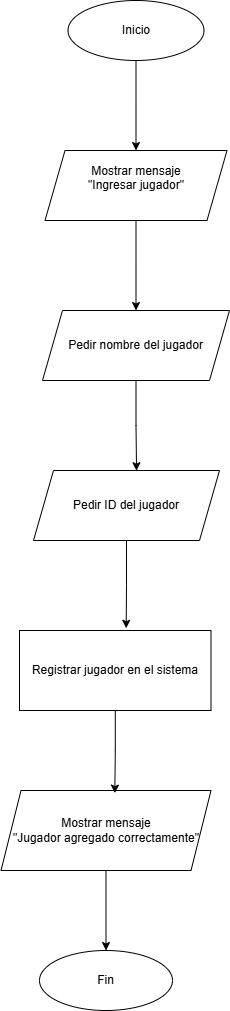

The diagram above was exported from draw.io. Its source (the exported page's mxGraphModel, read from the mxfile embedded in the PNG):
<mxGraphModel dx="991" dy="562" grid="1" gridSize="10" guides="1" tooltips="1" connect="1" arrows="1" fold="1" page="1" pageScale="1" pageWidth="827" pageHeight="1169" math="0" shadow="0">
  <root>
    <mxCell id="0" />
    <mxCell id="1" parent="0" />
    <mxCell id="OlCcUx8m3PwVZuGJn3ql-19" edge="1" parent="1" source="OlCcUx8m3PwVZuGJn3ql-1" style="edgeStyle=orthogonalEdgeStyle;rounded=0;orthogonalLoop=1;jettySize=auto;html=1;entryX=0.5;entryY=0;entryDx=0;entryDy=0;" target="OlCcUx8m3PwVZuGJn3ql-2">
      <mxGeometry relative="1" as="geometry" />
    </mxCell>
    <mxCell id="OlCcUx8m3PwVZuGJn3ql-1" parent="1" style="ellipse;whiteSpace=wrap;html=1;" value="Inicio" vertex="1">
      <mxGeometry height="60" width="136" x="328.5" y="10" as="geometry" />
    </mxCell>
    <mxCell id="OlCcUx8m3PwVZuGJn3ql-16" edge="1" parent="1" source="OlCcUx8m3PwVZuGJn3ql-2" style="edgeStyle=orthogonalEdgeStyle;rounded=0;orthogonalLoop=1;jettySize=auto;html=1;" target="OlCcUx8m3PwVZuGJn3ql-7">
      <mxGeometry relative="1" as="geometry" />
    </mxCell>
    <mxCell id="OlCcUx8m3PwVZuGJn3ql-2" parent="1" style="shape=parallelogram;perimeter=parallelogramPerimeter;whiteSpace=wrap;html=1;fixedSize=1;" value="Mostrar mensaje&lt;div&gt;&quot;Ingresar jugador&quot;&lt;br&gt;&lt;div&gt;&lt;br&gt;&lt;/div&gt;&lt;/div&gt;" vertex="1">
      <mxGeometry height="70" width="182" x="305.5" y="160" as="geometry" />
    </mxCell>
    <mxCell id="OlCcUx8m3PwVZuGJn3ql-7" parent="1" style="shape=parallelogram;perimeter=parallelogramPerimeter;whiteSpace=wrap;html=1;fixedSize=1;" value="Pedir nombre del jugador" vertex="1">
      <mxGeometry height="70" width="187" x="303" y="320" as="geometry" />
    </mxCell>
    <mxCell id="OlCcUx8m3PwVZuGJn3ql-14" parent="1" style="shape=parallelogram;perimeter=parallelogramPerimeter;whiteSpace=wrap;html=1;fixedSize=1;" value="Pedir ID del jugador" vertex="1">
      <mxGeometry height="70" width="186" x="294" y="480" as="geometry" />
    </mxCell>
    <mxCell id="OlCcUx8m3PwVZuGJn3ql-15" edge="1" parent="1" source="OlCcUx8m3PwVZuGJn3ql-7" style="edgeStyle=orthogonalEdgeStyle;rounded=0;orthogonalLoop=1;jettySize=auto;html=1;entryX=0.554;entryY=0.003;entryDx=0;entryDy=0;entryPerimeter=0;" target="OlCcUx8m3PwVZuGJn3ql-14">
      <mxGeometry relative="1" as="geometry" />
    </mxCell>
    <mxCell id="OlCcUx8m3PwVZuGJn3ql-20" parent="1" style="rounded=0;whiteSpace=wrap;html=1;" value="Registrar jugador en el sistema" vertex="1">
      <mxGeometry height="80" width="191.5" x="280" y="640" as="geometry" />
    </mxCell>
    <mxCell id="OlCcUx8m3PwVZuGJn3ql-21" edge="1" parent="1" source="OlCcUx8m3PwVZuGJn3ql-14" style="edgeStyle=orthogonalEdgeStyle;rounded=0;orthogonalLoop=1;jettySize=auto;html=1;entryX=0.557;entryY=-0.028;entryDx=0;entryDy=0;entryPerimeter=0;" target="OlCcUx8m3PwVZuGJn3ql-20">
      <mxGeometry relative="1" as="geometry" />
    </mxCell>
    <mxCell id="OlCcUx8m3PwVZuGJn3ql-34" edge="1" parent="1" source="OlCcUx8m3PwVZuGJn3ql-22" style="edgeStyle=orthogonalEdgeStyle;rounded=0;orthogonalLoop=1;jettySize=auto;html=1;entryX=0.5;entryY=0;entryDx=0;entryDy=0;" target="OlCcUx8m3PwVZuGJn3ql-24">
      <mxGeometry relative="1" as="geometry" />
    </mxCell>
    <mxCell id="OlCcUx8m3PwVZuGJn3ql-22" parent="1" style="shape=parallelogram;perimeter=parallelogramPerimeter;whiteSpace=wrap;html=1;fixedSize=1;" value="Mostrar mensaje&lt;div&gt;&quot;Jugador agregado correctamente&quot;&lt;/div&gt;" vertex="1">
      <mxGeometry height="80" width="210" x="261.5" y="800" as="geometry" />
    </mxCell>
    <mxCell id="OlCcUx8m3PwVZuGJn3ql-23" edge="1" parent="1" source="OlCcUx8m3PwVZuGJn3ql-20" style="edgeStyle=orthogonalEdgeStyle;rounded=0;orthogonalLoop=1;jettySize=auto;html=1;entryX=0.542;entryY=0.033;entryDx=0;entryDy=0;entryPerimeter=0;" target="OlCcUx8m3PwVZuGJn3ql-22">
      <mxGeometry relative="1" as="geometry" />
    </mxCell>
    <mxCell id="OlCcUx8m3PwVZuGJn3ql-24" parent="1" style="ellipse;whiteSpace=wrap;html=1;" value="Fin" vertex="1">
      <mxGeometry height="60" width="133" x="300" y="960" as="geometry" />
    </mxCell>
  </root>
</mxGraphModel>